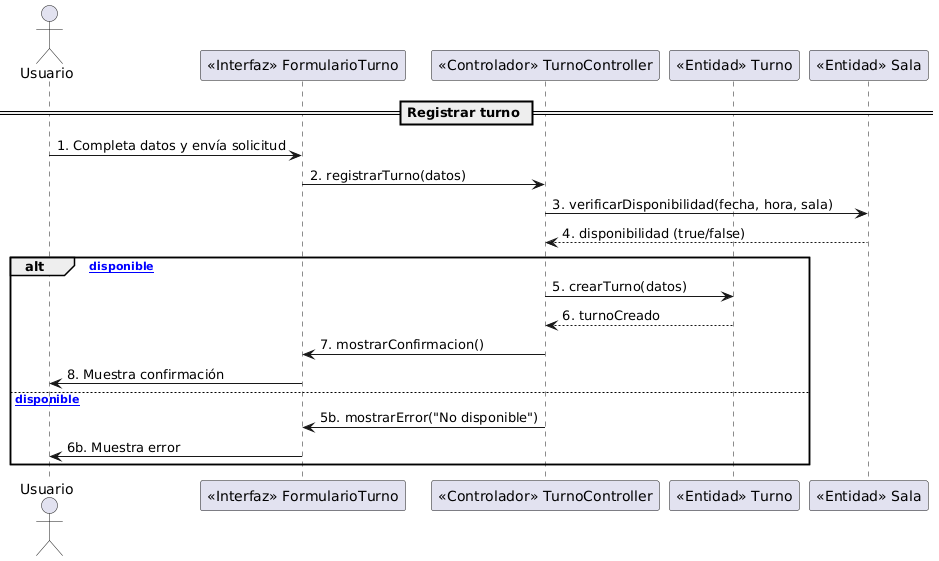

The diagram above was rendered by PlantUML. Its source (embedded in the PNG):
@startuml
' Diagrama de secuencia UML clásico: Registrar turno
actor Usuario
participant "<<Interfaz>> FormularioTurno" as Formulario
participant "<<Controlador>> TurnoController" as Controlador
participant "<<Entidad>> Turno" as Turno
participant "<<Entidad>> Sala" as Sala

== Registrar turno ==
Usuario -> Formulario: 1. Completa datos y envía solicitud
Formulario -> Controlador: 2. registrarTurno(datos)
Controlador -> Sala: 3. verificarDisponibilidad(fecha, hora, sala)
Sala --> Controlador: 4. disponibilidad (true/false)
alt [Si disponible]
    Controlador -> Turno: 5. crearTurno(datos)
    Turno --> Controlador: 6. turnoCreado
    Controlador -> Formulario: 7. mostrarConfirmacion()
    Formulario -> Usuario: 8. Muestra confirmación
else [No disponible]
    Controlador -> Formulario: 5b. mostrarError("No disponible")
    Formulario -> Usuario: 6b. Muestra error
end
@enduml